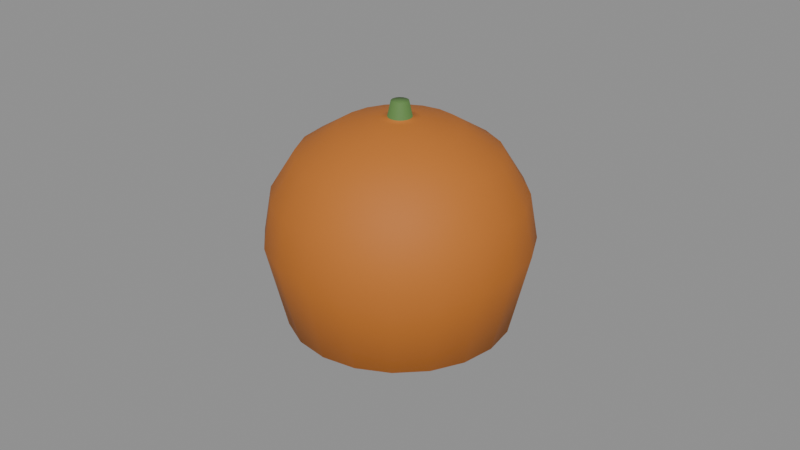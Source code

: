 # Source: orange.blend  (saved by Blender 4.0.36; exported with 4.5.12 LTS)
import bpy
from mathutils import Matrix  # noqa: F401  (used for matrix-valued properties, if any)

bpy.ops.wm.read_factory_settings(use_empty=True)
scene = bpy.context.scene
scene.name = 'Scene'

# ---- materials (node trees are filled in below, after node groups)
mat_prop_orange_rind = bpy.data.materials.new('Prop_orange_rind')
mat_prop_orange_rind.use_transparent_shadow = False
mat_prop_orange_rind.diffuse_color = (0.52, 0.16, 0.02, 1.0)
mat_prop_orange_stem = bpy.data.materials.new('Prop_orange_stem')
mat_prop_orange_stem.use_transparent_shadow = False
mat_prop_orange_stem.diffuse_color = (0.11, 0.23, 0.06, 1.0)

# ---- material node trees
mat_prop_orange_rind.use_nodes = True; mat_prop_orange_rind.node_tree.nodes.clear()
_N = mat_prop_orange_rind.node_tree.nodes; _L = mat_prop_orange_rind.node_tree.links
n0 = _N.new('ShaderNodeBsdfPrincipled'); n0.name = 'Principled BSDF'; n0.location = (10, 300)
n0.inputs[0].default_value = (0.52, 0.16, 0.02, 1.0)
n0.inputs[2].default_value = 0.7
n0.inputs[3].default_value = 1.45
n1 = _N.new('ShaderNodeOutputMaterial'); n1.name = 'Material Output'; n1.location = (300, 300)
_L.new(n0.outputs[0], n1.inputs[0])
n1.is_active_output = True
mat_prop_orange_stem.use_nodes = True; mat_prop_orange_stem.node_tree.nodes.clear()
_N = mat_prop_orange_stem.node_tree.nodes; _L = mat_prop_orange_stem.node_tree.links
n0 = _N.new('ShaderNodeBsdfPrincipled'); n0.name = 'Principled BSDF'; n0.location = (10, 300)
n0.inputs[0].default_value = (0.11, 0.23, 0.06, 1.0)
n0.inputs[2].default_value = 0.6
n0.inputs[3].default_value = 1.45
n1 = _N.new('ShaderNodeOutputMaterial'); n1.name = 'Material Output'; n1.location = (300, 300)
_L.new(n0.outputs[0], n1.inputs[0])
n1.is_active_output = True

# ---- meshes
me_orange_mesh = bpy.data.meshes.new('orange_Mesh')
me_orange_mesh.from_pydata([(0.0, 0.0, -0.03871), (0.022, 0.0, -0.03621), (0.02092, 0.006798, -0.03621), (0.0178, 0.01293, -0.03621), (0.01293, 0.0178, -0.03621), (0.006798, 0.02092, -0.03621), (1.347e-18, 0.022, -0.03621), (-0.006798, 0.02092, -0.03621), (-0.01293, 0.0178, -0.03621), (-0.0178, 0.01293, -0.03621), (-0.02092, 0.006798, -0.03621), (-0.022, 2.694e-18, -0.03621), (-0.02092, -0.006798, -0.03621), (-0.0178, -0.01293, -0.03621), (-0.01293, -0.0178, -0.03621), (-0.006798, -0.02092, -0.03621), (-4.041e-18, -0.022, -0.03621), (0.006798, -0.02092, -0.03621), (0.01293, -0.0178, -0.03621), (0.0178, -0.01293, -0.03621), (0.02092, -0.006798, -0.03621), (0.034, 0.0, -0.02871), (0.03234, 0.01051, -0.02871), (0.02751, 0.01998, -0.02871), (0.01998, 0.02751, -0.02871), (0.01051, 0.03234, -0.02871), (2.082e-18, 0.034, -0.02871), (-0.01051, 0.03234, -0.02871), (-0.01998, 0.02751, -0.02871), (-0.02751, 0.01998, -0.02871), (-0.03234, 0.01051, -0.02871), (-0.034, 4.164e-18, -0.02871), (-0.03234, -0.01051, -0.02871), (-0.02751, -0.01998, -0.02871), (-0.01998, -0.02751, -0.02871), (-0.01051, -0.03234, -0.02871), (-6.246e-18, -0.034, -0.02871), (0.01051, -0.03234, -0.02871), (0.01998, -0.02751, -0.02871), (0.02751, -0.01998, -0.02871), (0.03234, -0.01051, -0.02871), (0.04, 0.0, -0.002709), (0.03804, 0.01236, -0.002709), (0.03236, 0.02351, -0.002709), (0.02351, 0.03236, -0.002709), (0.01236, 0.03804, -0.002709), (2.449e-18, 0.04, -0.002709), (-0.01236, 0.03804, -0.002709), (-0.02351, 0.03236, -0.002709), (-0.03236, 0.02351, -0.002709), (-0.03804, 0.01236, -0.002709), (-0.04, 4.899e-18, -0.002709), (-0.03804, -0.01236, -0.002709), (-0.03236, -0.02351, -0.002709), (-0.02351, -0.03236, -0.002709), (-0.01236, -0.03804, -0.002709), (-7.348e-18, -0.04, -0.002709), (0.01236, -0.03804, -0.002709), (0.02351, -0.03236, -0.002709), (0.03236, -0.02351, -0.002709), (0.03804, -0.01236, -0.002709), (0.0375, 0.0, 0.01129), (0.03566, 0.01159, 0.01129), (0.03034, 0.02204, 0.01129), (0.02204, 0.03034, 0.01129), (0.01159, 0.03566, 0.01129), (2.296e-18, 0.0375, 0.01129), (-0.01159, 0.03566, 0.01129), (-0.02204, 0.03034, 0.01129), (-0.03034, 0.02204, 0.01129), (-0.03566, 0.01159, 0.01129), (-0.0375, 4.592e-18, 0.01129), (-0.03566, -0.01159, 0.01129), (-0.03034, -0.02204, 0.01129), (-0.02204, -0.03034, 0.01129), (-0.01159, -0.03566, 0.01129), (-6.889e-18, -0.0375, 0.01129), (0.01159, -0.03566, 0.01129), (0.02204, -0.03034, 0.01129), (0.03034, -0.02204, 0.01129), (0.03566, -0.01159, 0.01129), (0.03, 0.0, 0.02329), (0.02853, 0.009271, 0.02329), (0.02427, 0.01763, 0.02329), (0.01763, 0.02427, 0.02329), (0.009271, 0.02853, 0.02329), (1.837e-18, 0.03, 0.02329), (-0.009271, 0.02853, 0.02329), (-0.01763, 0.02427, 0.02329), (-0.02427, 0.01763, 0.02329), (-0.02853, 0.009271, 0.02329), (-0.03, 3.674e-18, 0.02329), (-0.02853, -0.009271, 0.02329), (-0.02427, -0.01763, 0.02329), (-0.01763, -0.02427, 0.02329), (-0.009271, -0.02853, 0.02329), (-5.511e-18, -0.03, 0.02329), (0.009271, -0.02853, 0.02329), (0.01763, -0.02427, 0.02329), (0.02427, -0.01763, 0.02329), (0.02853, -0.009271, 0.02329), (0.018, 0.0, 0.03079), (0.01712, 0.005562, 0.03079), (0.01456, 0.01058, 0.03079), (0.01058, 0.01456, 0.03079), (0.005562, 0.01712, 0.03079), (1.102e-18, 0.018, 0.03079), (-0.005562, 0.01712, 0.03079), (-0.01058, 0.01456, 0.03079), (-0.01456, 0.01058, 0.03079), (-0.01712, 0.005562, 0.03079), (-0.018, 2.204e-18, 0.03079), (-0.01712, -0.005562, 0.03079), (-0.01456, -0.01058, 0.03079), (-0.01058, -0.01456, 0.03079), (-0.005562, -0.01712, 0.03079), (-3.307e-18, -0.018, 0.03079), (0.005562, -0.01712, 0.03079), (0.01058, -0.01456, 0.03079), (0.01456, -0.01058, 0.03079), (0.01712, -0.005562, 0.03079), (0.006, 0.0, 0.03379), (0.005706, 0.001854, 0.03379), (0.004854, 0.003527, 0.03379), (0.003527, 0.004854, 0.03379), (0.001854, 0.005706, 0.03379), (3.674e-19, 0.006, 0.03379), (-0.001854, 0.005706, 0.03379), (-0.003527, 0.004854, 0.03379), (-0.004854, 0.003527, 0.03379), (-0.005706, 0.001854, 0.03379), (-0.006, 7.348e-19, 0.03379), (-0.005706, -0.001854, 0.03379), (-0.004854, -0.003527, 0.03379), (-0.003527, -0.004854, 0.03379), (-0.001854, -0.005706, 0.03379), (-1.102e-18, -0.006, 0.03379), (0.001854, -0.005706, 0.03379), (0.003527, -0.004854, 0.03379), (0.004854, -0.003527, 0.03379), (0.005706, -0.001854, 0.03379), (0.0036, 0.0, 0.03409), (0.003424, 0.001112, 0.03409), (0.002912, 0.002116, 0.03409), (0.002116, 0.002912, 0.03409), (0.001112, 0.003424, 0.03409), (2.204e-19, 0.0036, 0.03409), (-0.001112, 0.003424, 0.03409), (-0.002116, 0.002912, 0.03409), (-0.002912, 0.002116, 0.03409), (-0.003424, 0.001112, 0.03409), (-0.0036, 4.409e-19, 0.03409), (-0.003424, -0.001112, 0.03409), (-0.002912, -0.002116, 0.03409), (-0.002116, -0.002912, 0.03409), (-0.001112, -0.003424, 0.03409), (-6.613e-19, -0.0036, 0.03409), (0.001112, -0.003424, 0.03409), (0.002116, -0.002912, 0.03409), (0.002912, -0.002116, 0.03409), (0.003424, -0.001112, 0.03409), (0.0026, 0.0, 0.03871), (0.002473, 0.0008034, 0.03871), (0.002103, 0.001528, 0.03871), (0.001528, 0.002103, 0.03871), (0.0008034, 0.002473, 0.03871), (1.592e-19, 0.0026, 0.03871), (-0.0008034, 0.002473, 0.03871), (-0.001528, 0.002103, 0.03871), (-0.002103, 0.001528, 0.03871), (-0.002473, 0.0008034, 0.03871), (-0.0026, 3.184e-19, 0.03871), (-0.002473, -0.0008034, 0.03871), (-0.002103, -0.001528, 0.03871), (-0.001528, -0.002103, 0.03871), (-0.0008034, -0.002473, 0.03871), (-4.776e-19, -0.0026, 0.03871), (0.0008034, -0.002473, 0.03871), (0.001528, -0.002103, 0.03871), (0.002103, -0.001528, 0.03871), (0.002473, -0.0008034, 0.03871), (0.0, 0.0, 0.03871)], [], [(0, 2, 1), (0, 3, 2), (0, 4, 3), (0, 5, 4), (0, 6, 5), (0, 7, 6), (0, 8, 7), (0, 9, 8), (0, 10, 9), (0, 11, 10), (0, 12, 11), (0, 13, 12), (0, 14, 13), (0, 15, 14), (0, 16, 15), (0, 17, 16), (0, 18, 17), (0, 19, 18), (0, 20, 19), (0, 1, 20), (1, 22, 21), (2, 23, 22), (3, 24, 23), (4, 25, 24), (5, 26, 25), (6, 27, 26), (7, 28, 27), (8, 29, 28), (9, 30, 29), (10, 31, 30), (11, 32, 31), (12, 33, 32), (13, 34, 33), (14, 35, 34), (15, 36, 35), (16, 37, 36), (17, 38, 37), (18, 39, 38), (19, 40, 39), (20, 21, 40), (21, 42, 41), (22, 43, 42), (23, 44, 43), (24, 45, 44), (25, 46, 45), (26, 47, 46), (27, 48, 47), (28, 49, 48), (29, 50, 49), (30, 51, 50), (31, 52, 51), (32, 53, 52), (33, 54, 53), (34, 55, 54), (35, 56, 55), (36, 57, 56), (37, 58, 57), (38, 59, 58), (39, 60, 59), (40, 41, 60), (41, 62, 61), (42, 63, 62), (43, 64, 63), (44, 65, 64), (45, 66, 65), (46, 67, 66), (47, 68, 67), (48, 69, 68), (49, 70, 69), (50, 71, 70), (51, 72, 71), (52, 73, 72), (53, 74, 73), (54, 75, 74), (55, 76, 75), (56, 77, 76), (57, 78, 77), (58, 79, 78), (59, 80, 79), (60, 61, 80), (61, 82, 81), (62, 83, 82), (63, 84, 83), (64, 85, 84), (65, 86, 85), (66, 87, 86), (67, 88, 87), (68, 89, 88), (69, 90, 89), (70, 91, 90), (71, 92, 91), (72, 93, 92), (73, 94, 93), (74, 95, 94), (75, 96, 95), (76, 97, 96), (77, 98, 97), (78, 99, 98), (79, 100, 99), (80, 81, 100), (81, 102, 101), (82, 103, 102), (83, 104, 103), (84, 105, 104), (85, 106, 105), (86, 107, 106), (87, 108, 107), (88, 109, 108), (89, 110, 109), (90, 111, 110), (91, 112, 111), (92, 113, 112), (93, 114, 113), (94, 115, 114), (95, 116, 115), (96, 117, 116), (97, 118, 117), (98, 119, 118), (99, 120, 119), (100, 101, 120), (101, 122, 121), (102, 123, 122), (103, 124, 123), (104, 125, 124), (105, 126, 125), (106, 127, 126), (107, 128, 127), (108, 129, 128), (109, 130, 129), (110, 131, 130), (111, 132, 131), (112, 133, 132), (113, 134, 133), (114, 135, 134), (115, 136, 135), (116, 137, 136), (117, 138, 137), (118, 139, 138), (119, 140, 139), (120, 121, 140), (121, 142, 141), (122, 143, 142), (123, 144, 143), (124, 145, 144), (125, 146, 145), (126, 147, 146), (127, 148, 147), (128, 149, 148), (129, 150, 149), (130, 151, 150), (131, 152, 151), (132, 153, 152), (133, 154, 153), (134, 155, 154), (135, 156, 155), (136, 157, 156), (137, 158, 157), (138, 159, 158), (139, 160, 159), (140, 141, 160), (141, 162, 161), (142, 163, 162), (143, 164, 163), (144, 165, 164), (145, 166, 165), (146, 167, 166), (147, 168, 167), (148, 169, 168), (149, 170, 169), (150, 171, 170), (151, 172, 171), (152, 173, 172), (153, 174, 173), (154, 175, 174), (155, 176, 175), (156, 177, 176), (157, 178, 177), (158, 179, 178), (159, 180, 179), (160, 161, 180), (161, 162, 181), (162, 163, 181), (163, 164, 181), (164, 165, 181), (165, 166, 181), (166, 167, 181), (167, 168, 181), (168, 169, 181), (169, 170, 181), (170, 171, 181), (171, 172, 181), (172, 173, 181), (173, 174, 181), (174, 175, 181), (175, 176, 181), (176, 177, 181), (177, 178, 181), (178, 179, 181), (179, 180, 181), (180, 161, 181), (1, 2, 22), (2, 3, 23), (3, 4, 24), (4, 5, 25), (5, 6, 26), (6, 7, 27), (7, 8, 28), (8, 9, 29), (9, 10, 30), (10, 11, 31), (11, 12, 32), (12, 13, 33), (13, 14, 34), (14, 15, 35), (15, 16, 36), (16, 17, 37), (17, 18, 38), (18, 19, 39), (19, 20, 40), (20, 1, 21), (21, 22, 42), (22, 23, 43), (23, 24, 44), (24, 25, 45), (25, 26, 46), (26, 27, 47), (27, 28, 48), (28, 29, 49), (29, 30, 50), (30, 31, 51), (31, 32, 52), (32, 33, 53), (33, 34, 54), (34, 35, 55), (35, 36, 56), (36, 37, 57), (37, 38, 58), (38, 39, 59), (39, 40, 60), (40, 21, 41), (41, 42, 62), (42, 43, 63), (43, 44, 64), (44, 45, 65), (45, 46, 66), (46, 47, 67), (47, 48, 68), (48, 49, 69), (49, 50, 70), (50, 51, 71), (51, 52, 72), (52, 53, 73), (53, 54, 74), (54, 55, 75), (55, 56, 76), (56, 57, 77), (57, 58, 78), (58, 59, 79), (59, 60, 80), (60, 41, 61), (61, 62, 82), (62, 63, 83), (63, 64, 84), (64, 65, 85), (65, 66, 86), (66, 67, 87), (67, 68, 88), (68, 69, 89), (69, 70, 90), (70, 71, 91), (71, 72, 92), (72, 73, 93), (73, 74, 94), (74, 75, 95), (75, 76, 96), (76, 77, 97), (77, 78, 98), (78, 79, 99), (79, 80, 100), (80, 61, 81), (81, 82, 102), (82, 83, 103), (83, 84, 104), (84, 85, 105), (85, 86, 106), (86, 87, 107), (87, 88, 108), (88, 89, 109), (89, 90, 110), (90, 91, 111), (91, 92, 112), (92, 93, 113), (93, 94, 114), (94, 95, 115), (95, 96, 116), (96, 97, 117), (97, 98, 118), (98, 99, 119), (99, 100, 120), (100, 81, 101), (101, 102, 122), (102, 103, 123), (103, 104, 124), (104, 105, 125), (105, 106, 126), (106, 107, 127), (107, 108, 128), (108, 109, 129), (109, 110, 130), (110, 111, 131), (111, 112, 132), (112, 113, 133), (113, 114, 134), (114, 115, 135), (115, 116, 136), (116, 117, 137), (117, 118, 138), (118, 119, 139), (119, 120, 140), (120, 101, 121), (121, 122, 142), (122, 123, 143), (123, 124, 144), (124, 125, 145), (125, 126, 146), (126, 127, 147), (127, 128, 148), (128, 129, 149), (129, 130, 150), (130, 131, 151), (131, 132, 152), (132, 133, 153), (133, 134, 154), (134, 135, 155), (135, 136, 156), (136, 137, 157), (137, 138, 158), (138, 139, 159), (139, 140, 160), (140, 121, 141), (141, 142, 162), (142, 143, 163), (143, 144, 164), (144, 145, 165), (145, 146, 166), (146, 147, 167), (147, 148, 168), (148, 149, 169), (149, 150, 170), (150, 151, 171), (151, 152, 172), (152, 153, 173), (153, 154, 174), (154, 155, 175), (155, 156, 176), (156, 157, 177), (157, 158, 178), (158, 159, 179), (159, 160, 180), (160, 141, 161)])
me_orange_mesh.polygons.foreach_set('use_smooth', [True] * 360)
me_orange_mesh.polygons.foreach_set('material_index', [0, 0, 0, 0, 0, 0, 0, 0, 0, 0, 0, 0, 0, 0, 0, 0, 0, 0, 0, 0, 0, 0, 0, 0, 0, 0, 0, 0, 0, 0, 0, 0, 0, 0, 0, 0, 0, 0, 0, 0, 0, 0, 0, 0, 0, 0, 0, 0, 0, 0, 0, 0, 0, 0, 0, 0, 0, 0, 0, 0, 0, 0, 0, 0, 0, 0, 0, 0, 0, 0, 0, 0, 0, 0, 0, 0, 0, 0, 0, 0, 0, 0, 0, 0, 0, 0, 0, 0, 0, 0, 0, 0, 0, 0, 0, 0, 0, 0, 0, 0, 0, 0, 0, 0, 0, 0, 0, 0, 0, 0, 0, 0, 0, 0, 0, 0, 0, 0, 0, 0, 0, 0, 0, 0, 0, 0, 0, 0, 0, 0, 0, 0, 0, 0, 0, 0, 0, 0, 0, 0, 0, 0, 0, 0, 0, 0, 0, 0, 0, 0, 0, 0, 0, 0, 0, 0, 0, 0, 0, 0, 1, 1, 1, 1, 1, 1, 1, 1, 1, 1, 1, 1, 1, 1, 1, 1, 1, 1, 1, 1, 1, 1, 1, 1, 1, 1, 1, 1, 1, 1, 1, 1, 1, 1, 1, 1, 1, 1, 1, 1, 0, 0, 0, 0, 0, 0, 0, 0, 0, 0, 0, 0, 0, 0, 0, 0, 0, 0, 0, 0, 0, 0, 0, 0, 0, 0, 0, 0, 0, 0, 0, 0, 0, 0, 0, 0, 0, 0, 0, 0, 0, 0, 0, 0, 0, 0, 0, 0, 0, 0, 0, 0, 0, 0, 0, 0, 0, 0, 0, 0, 0, 0, 0, 0, 0, 0, 0, 0, 0, 0, 0, 0, 0, 0, 0, 0, 0, 0, 0, 0, 0, 0, 0, 0, 0, 0, 0, 0, 0, 0, 0, 0, 0, 0, 0, 0, 0, 0, 0, 0, 0, 0, 0, 0, 0, 0, 0, 0, 0, 0, 0, 0, 0, 0, 0, 0, 0, 0, 0, 0, 0, 0, 0, 0, 0, 0, 0, 0, 0, 0, 0, 0, 0, 0, 0, 0, 0, 0, 0, 0, 1, 1, 1, 1, 1, 1, 1, 1, 1, 1, 1, 1, 1, 1, 1, 1, 1, 1, 1, 1])
me_orange_mesh.materials.append(mat_prop_orange_rind)
me_orange_mesh.materials.append(mat_prop_orange_stem)
me_orange_mesh.update()

# ---- objects
ob_orange = bpy.data.objects.new('orange', me_orange_mesh)

# ---- transforms, parenting, visibility, modifiers, constraints
ob_orange.location = (0.0, 0.0, 0.0)

# ---- collection membership
scene.collection.objects.link(ob_orange)

# ---- scene / render settings (as saved in the file)
scene.frame_start = 1; scene.frame_end = 250; scene.frame_set(1)
scene.render.engine = 'BLENDER_EEVEE_NEXT'
scene.cycles.sampling_pattern = 'TABULATED_SOBOL'
bpy.context.view_layer.update()

# ---- added for rendering (the .blend has no active camera and no usable light): camera, sun + grey world if the file has none
cam_auto = bpy.data.cameras.new('AutoCamera')
cam_auto.lens = 50.0
cam_auto.sensor_width = 36.0
cam_auto.clip_end = 1000.0
ob_auto_camera = bpy.data.objects.new('AutoCamera', cam_auto)
scene.collection.objects.link(ob_auto_camera)
ob_auto_camera.location = (0.185045, -0.222054, 0.148036)
ob_auto_camera.rotation_euler = (1.09748, -7.21219e-08, 0.694738)
scene.camera = ob_auto_camera
light_auto_sun = bpy.data.lights.new('AutoSun', 'SUN')
light_auto_sun.energy = 3.0
light_auto_sun.angle = 0.0523599
ob_auto_sun = bpy.data.objects.new('AutoSun', light_auto_sun)
scene.collection.objects.link(ob_auto_sun)
ob_auto_sun.rotation_euler = (0.872665, 0.174533, 0.523599)
if scene.world is None:
    world_auto = bpy.data.worlds.new('AutoWorld')
    world_auto.color = (0.3, 0.3, 0.3)
    scene.world = world_auto
bpy.context.view_layer.update()
